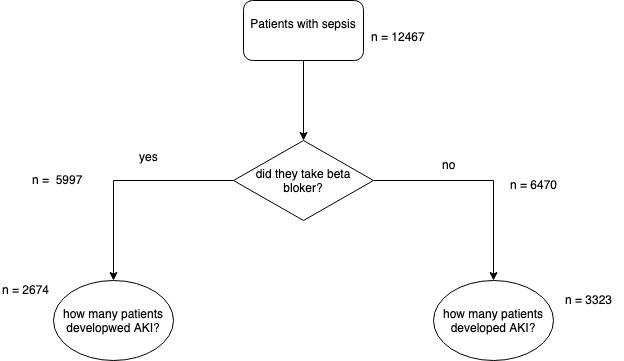

The diagram above was exported from draw.io. Its source (the exported page's mxGraphModel, read from the mxfile embedded in the PNG):
<mxGraphModel dx="918" dy="648" grid="1" gridSize="10" guides="1" tooltips="1" connect="1" arrows="1" fold="1" page="1" pageScale="1" pageWidth="850" pageHeight="1100" math="0" shadow="0">
  <root>
    <mxCell id="82gkzWGZI0k29YPGyMw4-0" />
    <mxCell id="82gkzWGZI0k29YPGyMw4-1" parent="82gkzWGZI0k29YPGyMw4-0" />
    <mxCell id="82gkzWGZI0k29YPGyMw4-2" style="edgeStyle=orthogonalEdgeStyle;rounded=0;html=1;entryX=0.5;entryY=0;entryDx=0;entryDy=0;jettySize=auto;orthogonalLoop=1;" parent="82gkzWGZI0k29YPGyMw4-1" source="82gkzWGZI0k29YPGyMw4-3" edge="1">
      <mxGeometry relative="1" as="geometry">
        <mxPoint x="340" y="290" as="targetPoint" />
      </mxGeometry>
    </mxCell>
    <mxCell id="82gkzWGZI0k29YPGyMw4-3" value="Patients with sepsis&lt;br&gt;&lt;br&gt;" style="rounded=1;whiteSpace=wrap;html=1;" parent="82gkzWGZI0k29YPGyMw4-1" vertex="1">
      <mxGeometry x="280" y="150" width="120" height="60" as="geometry" />
    </mxCell>
    <mxCell id="82gkzWGZI0k29YPGyMw4-4" style="edgeStyle=orthogonalEdgeStyle;rounded=0;html=1;jettySize=auto;orthogonalLoop=1;" parent="82gkzWGZI0k29YPGyMw4-1" source="82gkzWGZI0k29YPGyMw4-6" edge="1">
      <mxGeometry relative="1" as="geometry">
        <mxPoint x="150" y="430" as="targetPoint" />
        <Array as="points">
          <mxPoint x="150" y="330" />
          <mxPoint x="150" y="430" />
        </Array>
      </mxGeometry>
    </mxCell>
    <mxCell id="82gkzWGZI0k29YPGyMw4-5" style="edgeStyle=orthogonalEdgeStyle;rounded=0;html=1;jettySize=auto;orthogonalLoop=1;" parent="82gkzWGZI0k29YPGyMw4-1" source="82gkzWGZI0k29YPGyMw4-6" edge="1">
      <mxGeometry relative="1" as="geometry">
        <mxPoint x="530" y="430" as="targetPoint" />
      </mxGeometry>
    </mxCell>
    <mxCell id="82gkzWGZI0k29YPGyMw4-6" value="&lt;span&gt;did they take beta bloker?&lt;/span&gt;" style="rhombus;whiteSpace=wrap;html=1;" parent="82gkzWGZI0k29YPGyMw4-1" vertex="1">
      <mxGeometry x="270" y="290" width="140" height="80" as="geometry" />
    </mxCell>
    <mxCell id="82gkzWGZI0k29YPGyMw4-7" value="yes" style="text;html=1;resizable=0;points=[];autosize=1;align=left;verticalAlign=top;spacingTop=-4;" parent="82gkzWGZI0k29YPGyMw4-1" vertex="1">
      <mxGeometry x="174" y="297" width="30" height="20" as="geometry" />
    </mxCell>
    <mxCell id="82gkzWGZI0k29YPGyMw4-8" value="no" style="text;html=1;resizable=0;points=[];autosize=1;align=left;verticalAlign=top;spacingTop=-4;" parent="82gkzWGZI0k29YPGyMw4-1" vertex="1">
      <mxGeometry x="477" y="305" width="30" height="20" as="geometry" />
    </mxCell>
    <mxCell id="82gkzWGZI0k29YPGyMw4-9" value="how many patients developwed AKI?" style="ellipse;whiteSpace=wrap;html=1;" parent="82gkzWGZI0k29YPGyMw4-1" vertex="1">
      <mxGeometry x="90" y="430" width="120" height="80" as="geometry" />
    </mxCell>
    <mxCell id="82gkzWGZI0k29YPGyMw4-10" value="how many patients developed AKI?" style="ellipse;whiteSpace=wrap;html=1;" parent="82gkzWGZI0k29YPGyMw4-1" vertex="1">
      <mxGeometry x="470" y="430" width="120" height="80" as="geometry" />
    </mxCell>
    <mxCell id="82gkzWGZI0k29YPGyMw4-11" value="n = 12467" style="text;html=1;resizable=0;points=[];autosize=1;align=left;verticalAlign=top;spacingTop=-4;" parent="82gkzWGZI0k29YPGyMw4-1" vertex="1">
      <mxGeometry x="406" y="177" width="70" height="20" as="geometry" />
    </mxCell>
    <mxCell id="82gkzWGZI0k29YPGyMw4-12" value="n =&amp;nbsp; 5997" style="text;html=1;resizable=0;points=[];autosize=1;align=left;verticalAlign=top;spacingTop=-4;" parent="82gkzWGZI0k29YPGyMw4-1" vertex="1">
      <mxGeometry x="67" y="320" width="70" height="20" as="geometry" />
    </mxCell>
    <mxCell id="82gkzWGZI0k29YPGyMw4-14" value="n = 2674" style="text;html=1;resizable=0;points=[];autosize=1;align=left;verticalAlign=top;spacingTop=-4;" parent="82gkzWGZI0k29YPGyMw4-1" vertex="1">
      <mxGeometry x="37" y="430" width="60" height="20" as="geometry" />
    </mxCell>
    <mxCell id="82gkzWGZI0k29YPGyMw4-15" value="n = 3323" style="text;html=1;resizable=0;points=[];autosize=1;align=left;verticalAlign=top;spacingTop=-4;" parent="82gkzWGZI0k29YPGyMw4-1" vertex="1">
      <mxGeometry x="600" y="440" width="60" height="20" as="geometry" />
    </mxCell>
    <mxCell id="82gkzWGZI0k29YPGyMw4-16" value="n =&amp;nbsp;6470" style="text;html=1;resizable=0;points=[];autosize=1;align=left;verticalAlign=top;spacingTop=-4;" parent="82gkzWGZI0k29YPGyMw4-1" vertex="1">
      <mxGeometry x="545" y="325" width="60" height="20" as="geometry" />
    </mxCell>
  </root>
</mxGraphModel>